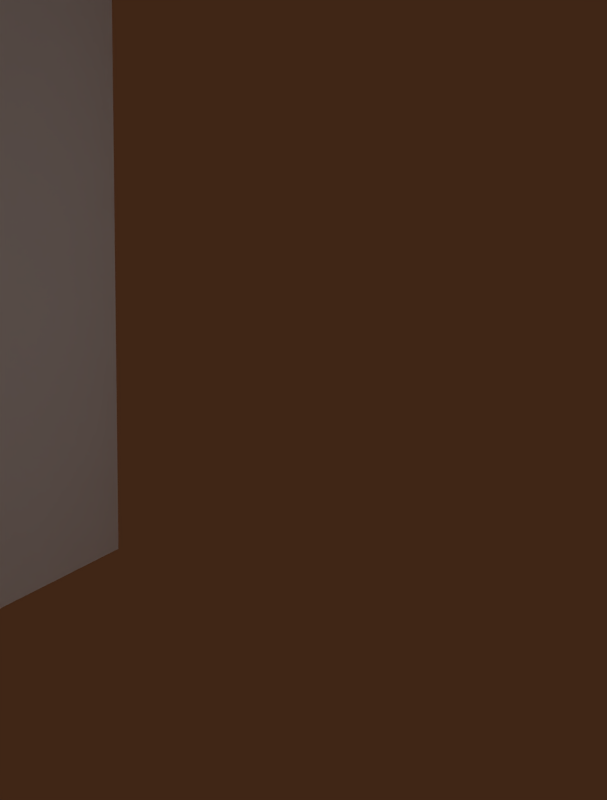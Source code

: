 # Source: mobs_dungeon_master.blend  (saved by Blender 2.70.0; exported with 4.5.12 LTS)
import bpy
from mathutils import Matrix  # noqa: F401  (used for matrix-valued properties, if any)

bpy.ops.wm.read_factory_settings(use_empty=True)
scene = bpy.context.scene
scene.name = 'Scene'

# ---- collections
col_collection_1 = bpy.data.collections.new('Collection 1'); scene.collection.children.link(col_collection_1)
col_collection_2 = bpy.data.collections.new('Collection 2'); scene.collection.children.link(col_collection_2)

# ---- materials (node trees are filled in below, after node groups)
mat_material = bpy.data.materials.new('Material')
mat_material.alpha_threshold = 0.0
mat_material.use_transparent_shadow = False
mat_material.roughness = 0.5
mat_material.line_color = (0.0, 0.0, 0.0, 1.0)

# ---- material node trees

# ---- world
world_world = bpy.data.worlds.new('World'); scene.world = world_world
world_world.color = (0.05088, 0.01907, 0.00792)
world_world.use_sun_shadow = False
world_world.sun_shadow_jitter_overblur = 0.0
world_world.cycles.sampling_method = 'MANUAL'
world_world.cycles.sample_map_resolution = 256
world_world.light_settings.ao_factor = 0.4253

# ---- cameras
cam_camera = bpy.data.cameras.new('Camera')
cam_camera.clip_end = 100.0
cam_camera.lens = 35.0
cam_camera.sensor_width = 32.0
cam_camera.sensor_height = 18.0
cam_camera.dof.focus_distance = 0.0
cam_camera.dof.aperture_fstop = 128.0

# ---- meshes
me_cube_008 = bpy.data.meshes.new('Cube.008')
me_cube_008.from_pydata([(2.55, 6.318, 21.86), (2.55, -0.1313, 21.86), (-2.786, -0.1313, 21.86), (-2.786, 6.318, 21.86), (2.55, 6.318, 27.1), (2.55, -0.1313, 27.1), (-2.786, -0.1313, 27.1), (-2.786, 6.318, 27.1), (-5.641, 1.429, 9.07), (-5.641, -2.603, 9.07), (-8.382, -2.603, 9.07), (-8.382, 1.429, 9.07), (-5.641, 1.429, 25.07), (-5.641, -2.603, 25.07), (-8.382, -2.603, 25.07), (-8.382, 1.429, 25.07), (5.424, 1.429, 9.07), (5.424, -2.603, 9.07), (8.165, -2.603, 9.07), (8.165, 1.429, 9.07), (5.424, 1.429, 25.07), (5.424, -2.603, 25.07), (8.165, -2.603, 25.07), (8.165, 1.429, 25.07), (2.41, 1.335, 0.4104), (2.41, -2.697, 0.4104), (5.151, -2.697, 0.4104), (5.151, 1.335, 0.4104), (2.41, 1.335, 7.229), (2.41, -2.697, 7.229), (5.151, -2.697, 7.229), (5.151, 1.335, 7.229), (-2.279, -2.697, 0.4104), (-2.279, 1.335, 0.4104), (-5.021, 1.335, 0.4104), (-5.021, -2.697, 0.4104), (-2.279, -2.697, 7.229), (-2.279, 1.335, 7.229), (-5.021, 1.335, 7.229), (-5.021, -2.697, 7.229), (5.32, 3.35, 6.911), (5.32, -3.195, 6.911), (-5.557, -3.195, 6.911), (-5.557, 3.35, 6.911), (5.32, 3.35, 26.33), (5.32, -3.195, 26.33), (-5.557, -3.195, 26.33), (-5.557, 3.35, 26.33)], [], [(4, 5, 1, 0), (5, 6, 2, 1), (6, 7, 3, 2), (7, 4, 0, 3), (0, 1, 2, 3), (7, 6, 5, 4), (12, 13, 9, 8), (13, 14, 10, 9), (14, 15, 11, 10), (15, 12, 8, 11), (8, 9, 10, 11), (15, 14, 13, 12), (20, 16, 17, 21), (21, 17, 18, 22), (22, 18, 19, 23), (23, 19, 16, 20), (16, 19, 18, 17), (23, 20, 21, 22), (28, 24, 25, 29), (29, 25, 26, 30), (30, 26, 27, 31), (31, 27, 24, 28), (24, 27, 26, 25), (31, 28, 29, 30), (36, 32, 33, 37), (37, 33, 34, 38), (38, 34, 35, 39), (39, 35, 32, 36), (32, 35, 34, 33), (39, 36, 37, 38), (44, 45, 41, 40), (45, 46, 42, 41), (46, 47, 43, 42), (47, 44, 40, 43), (40, 41, 42, 43), (47, 46, 45, 44)])
_uv = me_cube_008.uv_layers.new(name='UVMap')
_uv.uv.foreach_set('vector', [0.3874, 0.7139, 0.09429, 0.7139, 0.09429, 0.5401, 0.3874, 0.5401, 0.05979, 0.5664, 0.418, 0.567, 0.418, 0.7386, 0.05979, 0.738, 0.3887, 0.7117, 0.09483, 0.7117, 0.09558, 0.5414, 0.3895, 0.5414, 0.4172, 0.9441, 0.05995, 0.9441, 0.05995, 0.746, 0.4172, 0.746, 0.05936, 0.738, 0.05936, 0.5425, 0.4198, 0.5425, 0.4198, 0.738, 0.4198, 0.5446, 0.4198, 0.7401, 0.05893, 0.7401, 0.05893, 0.5446, 0.8227, 0.3361, 0.8227, 0.4563, 0.2023, 0.4563, 0.2023, 0.3361, 0.8233, 0.3371, 0.8233, 0.4574, 0.203, 0.4574, 0.203, 0.3371, 0.729, 0.3081, 0.729, 0.4572, 0.0007392, 0.4572, 0.0007392, 0.3081, 0.6508, 0.4378, 0.6508, 0.558, 0.03051, 0.558, 0.03051, 0.4378, 0.2285, 0.2848, 0.2285, 0.4351, 0.0332, 0.4351, 0.0332, 0.2848, 0.2377, 0.4602, 0.2377, 0.3118, 0.4306, 0.3118, 0.4306, 0.4602, 0.8227, 0.3361, 0.2023, 0.3361, 0.2023, 0.4563, 0.8227, 0.4563, 0.8233, 0.3371, 0.203, 0.3371, 0.203, 0.4574, 0.8233, 0.4574, 0.729, 0.3081, 0.0007392, 0.3081, 0.0007392, 0.4572, 0.729, 0.4572, 0.6508, 0.4378, 0.03051, 0.4378, 0.03051, 0.558, 0.6508, 0.558, 0.2285, 0.2848, 0.0332, 0.2848, 0.0332, 0.4351, 0.2285, 0.4351, 0.2377, 0.4602, 0.4306, 0.4602, 0.4306, 0.3118, 0.2377, 0.3118, 0.8669, 0.5084, 0.8663, 0.3631, 0.7479, 0.3631, 0.7485, 0.5084, 0.9628, 0.5082, 0.9628, 0.3631, 0.8738, 0.3631, 0.8738, 0.5082, 0.8658, 0.5089, 0.8658, 0.3635, 0.748, 0.3639, 0.748, 0.5093, 0.7413, 0.5095, 0.7413, 0.3601, 0.6166, 0.3605, 0.6166, 0.5098, 0.7457, 0.2598, 0.7457, 0.3597, 0.8658, 0.3597, 0.8658, 0.2598, 0.7466, 0.5111, 0.7466, 0.6124, 0.8667, 0.6124, 0.8667, 0.5111, 0.8653, 0.5107, 0.8653, 0.358, 0.7363, 0.358, 0.7363, 0.5107, 0.9668, 0.5105, 0.9668, 0.3575, 0.867, 0.3575, 0.867, 0.5105, 0.8642, 0.5112, 0.8642, 0.3575, 0.7358, 0.3578, 0.7358, 0.5115, 0.7329, 0.5108, 0.7329, 0.3614, 0.6072, 0.3618, 0.6072, 0.5112, 0.7333, 0.2576, 0.7333, 0.3575, 0.8642, 0.3575, 0.8642, 0.2576, 0.7343, 0.5133, 0.7343, 0.6147, 0.8651, 0.6147, 0.8651, 0.5133, 0.707, 0.9565, 0.5208, 0.9574, 0.5208, 0.5403, 0.707, 0.5393, 0.9983, 0.9583, 0.5214, 0.9583, 0.5214, 0.5412, 0.9983, 0.5412, 0.9969, 0.956, 0.8093, 0.9565, 0.8093, 0.5417, 0.9969, 0.5411, 0.997, 0.9565, 0.5216, 0.9565, 0.5216, 0.5415, 0.997, 0.5415, 0.5186, 0.6905, 0.5186, 0.5415, 0.9955, 0.5415, 0.9955, 0.6905, 0.9964, 0.8006, 0.9964, 0.9591, 0.5209, 0.9591, 0.5209, 0.8006])
me_cube_008.materials.append(mat_material)
me_cube_008.use_remesh_preserve_volume = False
me_cube_008.use_remesh_preserve_attributes = False
me_cube_008.use_mirror_vertex_groups = False
me_cube_008.update()
arm_armature = bpy.data.armatures.new('Armature')  # bones are not reproduced

# ---- objects
ob_armature = bpy.data.objects.new('Armature', arm_armature)
ob_cube_004 = bpy.data.objects.new('Cube.004', me_cube_008)
ob_camera = bpy.data.objects.new('Camera', cam_camera)

# ---- transforms, parenting, visibility, modifiers, constraints
ob_armature.location = (0.0, 0.0, -10.0)
ob_armature.show_in_front = True
ob_armature.lineart.crease_threshold = 0.0
ob_cube_004.parent = ob_armature
ob_cube_004.matrix_parent_inverse = Matrix(((1.0, 0.0, 0.0, 0.0), (0.0, 1.0, 0.0, 0.0), (0.0, 0.0, 1.0, 10.0), (0.0, 0.0, 0.0, 1.0)))
ob_cube_004.location = (0.0, 0.0, -10.0)
ob_cube_004.lineart.crease_threshold = 0.0
_vg = ob_cube_004.vertex_groups.new(name='root')
for _i, _w in zip([16, 17, 24, 25, 26, 27, 28, 29, 30, 31, 32, 33, 34, 35, 36, 37, 38, 39, 40, 41, 42, 43, 44, 45, 46, 47], [0.0, 0.0, 2.013e-14, 4.44e-13, 0.01003, 3.833e-08, 9.914e-10, 5.56e-28, 1.778e-05, 9.667e-17, 3.014e-16, 5.647e-22, 4.645e-08, 4.707e-19, 8.264e-07, 5.561e-16, 8.04e-20, 3.664e-25, 0.9996, 1.0, 1.0, 1.0, 1.0, 1.0, 0.934, 1.0]): _vg.add([_i], _w, 'REPLACE')
_vg = ob_cube_004.vertex_groups.new(name='Bone.001')
for _i, _w in zip([16, 17, 18, 19, 20, 21, 22, 23, 24, 25, 26, 27, 28, 29, 30, 31], [1.0, 1.0, 1.0, 1.0, 1.0, 1.0, 0.9976, 1.0, 3.427e-19, 2.317e-18, 7.44e-21, 5.914e-12, 0.0, 1.007e-11, 5.639e-08, 3.043e-13]): _vg.add([_i], _w, 'REPLACE')
_vg = ob_cube_004.vertex_groups.new(name='Bone.002')
for _i, _w in zip([8, 9, 10, 11, 12, 13, 14, 15, 16, 17, 18, 19, 20, 21, 22, 23, 32, 33, 34, 35, 36, 37, 38, 39], [1.0, 1.0, 1.0, 1.0, 1.0, 1.0, 1.0, 1.0, 0.0, 0.0, 0.0, 0.0, 0.0, 0.0, 0.0, 0.0, 1.164e-15, 8.396e-26, 6.017e-07, 2.648e-05, 6.276e-07, 1.101e-09, 0.001936, 8.018e-05]): _vg.add([_i], _w, 'REPLACE')
_vg = ob_cube_004.vertex_groups.new(name='Bone.003')
for _i, _w in zip([16, 17, 18, 19, 20, 21, 22, 23, 24, 25, 26, 27, 28, 29, 30, 31, 32, 33, 34, 35, 36, 37, 38, 39], [1.789e-30, 8.134e-11, 1.46e-22, 1.544e-17, 2.499e-11, 0.0001284, 4.987e-05, 1.247e-09, 1.0, 1.0, 1.0, 1.0, 1.0, 1.0, 0.9999, 1.0, 1.007e-17, 2.167e-10, 1.458e-08, 1.569e-12, 6.203e-13, 1.381e-14, 4.864e-10, 1.096e-15]): _vg.add([_i], _w, 'REPLACE')
_vg = ob_cube_004.vertex_groups.new(name='Bone.004')
for _i, _w in zip([16, 17, 18, 19, 20, 21, 22, 23, 24, 25, 26, 27, 28, 29, 30, 31, 32, 33, 34, 35, 36, 37, 38, 39], [0.0, 0.0, 0.0, 0.0, 0.0, 0.0, 0.0, 0.0, 0.0002418, 6.269e-33, 1.514e-08, 3.136e-09, 1.107e-13, 4.236e-16, 0.002942, 2.412e-23, 1.0, 1.0, 1.0, 1.0, 1.0, 1.0, 1.0, 1.0]): _vg.add([_i], _w, 'REPLACE')
_vg = ob_cube_004.vertex_groups.new(name='Bone.005')
for _i, _w in zip([0, 1, 2, 3, 4, 5, 6, 7, 16, 17, 18, 19, 20, 21, 22, 23], [1.0, 1.0, 1.0, 1.0, 1.0, 1.0, 1.0, 1.0, 3.481e-20, 4.523e-19, 2.08e-23, 6.22e-07, 2.346e-31, 3.782e-14, 2.731e-13, 3.85e-06]): _vg.add([_i], _w, 'REPLACE')
_m = ob_cube_004.modifiers.new('Armature', 'ARMATURE')
_m.object = ob_armature
ob_camera.location = (-0.9928, 4.491, -7.816)
ob_camera.rotation_euler = (1.515, -1.914e-07, 3.373)
ob_camera.lineart.crease_threshold = 0.0

# ---- collection membership
col_collection_1.objects.link(ob_armature)
col_collection_1.objects.link(ob_cube_004)
col_collection_2.objects.link(ob_camera)

# ---- scene / render settings (as saved in the file)
scene.camera = ob_camera
scene.frame_start = 0; scene.frame_end = 50; scene.frame_set(0)
scene.render.engine = 'BLENDER_EEVEE_NEXT'
scene.render.image_settings.color_mode = 'RGB'
scene.render.image_settings.compression = 90
scene.render.resolution_x = 819
scene.render.resolution_percentage = 50
scene.render.dither_intensity = 0.0
scene.render.bake_margin = 2
scene.cycles.use_denoising = False
scene.cycles.samples = 10
scene.cycles.sampling_pattern = 'TABULATED_SOBOL'
scene.cycles.light_sampling_threshold = 0.0
scene.cycles.use_adaptive_sampling = False
scene.cycles.use_light_tree = False
scene.cycles.blur_glossy = 0.0
scene.cycles.volume_bounces = 1
scene.cycles.pixel_filter_type = 'GAUSSIAN'
scene.cycles.sample_clamp_indirect = 0.0
scene.view_settings.view_transform = 'Standard'
bpy.context.view_layer.update()

# ---- added for rendering (the .blend has no usable light): sun
light_auto_sun = bpy.data.lights.new('AutoSun', 'SUN')
light_auto_sun.energy = 3.0
light_auto_sun.angle = 0.0523599
ob_auto_sun = bpy.data.objects.new('AutoSun', light_auto_sun)
scene.collection.objects.link(ob_auto_sun)
ob_auto_sun.rotation_euler = (0.872665, 0.174533, 0.523599)
bpy.context.view_layer.update()
